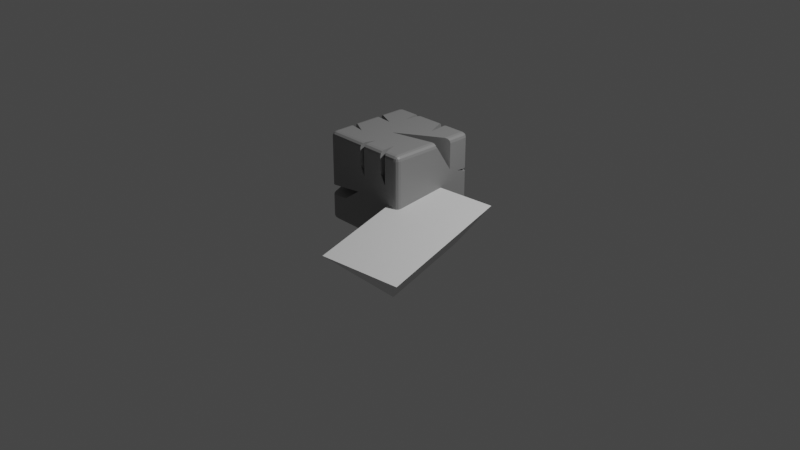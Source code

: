 # Source: brittle_block.blend  (saved by Blender 3.4.6; exported with 4.5.12 LTS)
import bpy
from mathutils import Matrix  # noqa: F401  (used for matrix-valued properties, if any)

bpy.ops.wm.read_factory_settings(use_empty=True)
scene = bpy.context.scene
scene.name = 'Scene'

# ---- collections
col_collection = bpy.data.collections.new('Collection'); scene.collection.children.link(col_collection)

# ---- materials (node trees are filled in below, after node groups)
mat_material_001 = bpy.data.materials.new('Material.001')
mat_material_001.use_transparent_shadow = False

# ---- material node trees
mat_material_001.use_nodes = True; mat_material_001.node_tree.nodes.clear()
_N = mat_material_001.node_tree.nodes; _L = mat_material_001.node_tree.links
n0 = _N.new('ShaderNodeBsdfPrincipled'); n0.name = 'Principled BSDF'; n0.location = (10, 300)
n0.distribution = 'GGX'
n0.subsurface_method = 'RANDOM_WALK_SKIN'
n0.inputs[0].default_value = (0.2738, 0.2738, 0.2738, 1.0)
n0.inputs[3].default_value = 1.45
n0.inputs[27].default_value = (0.0, 0.0, 0.0, 1.0)
n0.inputs[28].default_value = 1.0
n1 = _N.new('ShaderNodeOutputMaterial'); n1.name = 'Material Output'; n1.location = (300, 300)
_L.new(n0.outputs[0], n1.inputs[0])
n1.is_active_output = True

# ---- world
world_world = bpy.data.worlds.new('World'); scene.world = world_world
world_world.use_nodes = True; world_world.node_tree.nodes.clear()
_N = world_world.node_tree.nodes; _L = world_world.node_tree.links
n0 = _N.new('ShaderNodeOutputWorld'); n0.name = 'World Output'; n0.location = (300, 300)
n1 = _N.new('ShaderNodeBackground'); n1.name = 'Background'; n1.location = (10, 300)
n1.inputs[0].default_value = (0.05088, 0.05088, 0.05088, 1.0)
_L.new(n1.outputs[0], n0.inputs[0])
n0.is_active_output = True
world_world.color = (0.05088, 0.05088, 0.05088)
world_world.use_sun_shadow = False
world_world.sun_shadow_jitter_overblur = 0.0

# ---- cameras
cam_camera = bpy.data.cameras.new('Camera')
cam_camera.clip_end = 100.0
cam_camera.ortho_scale = 7.314

# ---- lights
light_light = bpy.data.lights.new('Light', 'POINT')
light_light.transmission_factor = 0.0
light_light.energy = 1000.0
light_light.shadow_soft_size = 0.1
light_light.shadow_maximum_resolution = 0.006
light_light.use_absolute_resolution = True

# ---- meshes
me_cube_001 = bpy.data.meshes.new('Cube.001')
me_cube_001.from_pydata([(-0.425, -0.425, -0.475), (-0.425, -0.475, -0.425), (0.2372, 0.06441, 0.006505), (0.3043, 0.3592, 0.1276), (0.2411, -0.2992, 0.1364), (-0.2538, 0.2093, -0.06122), (-0.3807, -0.1203, -0.2652), (-0.07066, -0.1504, -0.03432), (0.02343, -0.3249, 0.1364), (0.215, 0.2323, 0.1364), (-0.02101, -0.06848, 0.1364), (-0.268, -0.25, 0.1534), (-0.1902, 0.2581, 0.1364), (-0.2497, 0.1016, 0.1364), (-0.475, -0.425, -0.425), (-0.425, -0.45, -0.4683), (-0.45, -0.425, -0.4683), (-0.4489, -0.4489, -0.4618), (-0.45, -0.4683, -0.425), (-0.425, -0.4683, -0.45), (-0.4489, -0.4618, -0.4489), (-0.4683, -0.425, -0.45), (-0.4683, -0.45, -0.425), (-0.4618, -0.4489, -0.4489), (-0.425, -0.475, 0.425), (-0.425, -0.425, 0.475), (-0.475, -0.425, 0.425), (-0.425, -0.4683, 0.45), (-0.45, -0.4683, 0.425), (-0.4489, -0.4618, 0.4489), (-0.45, -0.425, 0.4683), (-0.425, -0.45, 0.4683), (-0.4489, -0.4489, 0.4618), (-0.4683, -0.45, 0.425), (-0.4683, -0.425, 0.45), (-0.4618, -0.4489, 0.4489), (-0.425, 0.425, -0.475), (-0.475, 0.425, -0.425), (-0.425, 0.475, -0.425), (-0.45, 0.425, -0.4683), (-0.425, 0.45, -0.4683), (-0.4489, 0.4489, -0.4618), (-0.4683, 0.425, -0.45), (-0.4618, 0.4489, -0.4489), (-0.425, 0.4683, -0.45), (-0.4489, 0.4618, -0.4489), (-0.425, 0.425, 0.475), (-0.425, 0.475, 0.425), (-0.475, 0.425, 0.425), (-0.425, 0.45, 0.4683), (-0.45, 0.425, 0.4683), (-0.4489, 0.4489, 0.4618), (-0.45, 0.4683, 0.425), (-0.425, 0.4683, 0.45), (-0.4489, 0.4618, 0.4489), (-0.4683, 0.425, 0.45), (-0.4683, 0.45, 0.425), (-0.4618, 0.4489, 0.4489), (0.425, -0.425, -0.475), (0.475, -0.425, -0.425), (0.425, -0.475, -0.425), (0.45, -0.425, -0.4683), (0.425, -0.45, -0.4683), (0.4489, -0.4489, -0.4618), (0.4683, -0.45, -0.425), (0.4683, -0.425, -0.45), (0.4618, -0.4489, -0.4489), (0.425, -0.4683, -0.45), (0.45, -0.4683, -0.425), (0.4489, -0.4618, -0.4489), (0.425, -0.425, 0.475), (0.425, -0.475, 0.425), (0.475, -0.425, 0.425), (0.425, -0.45, 0.4683), (0.45, -0.425, 0.4683), (0.4489, -0.4489, 0.4618), (0.45, -0.4683, 0.425), (0.425, -0.4683, 0.45), (0.4489, -0.4618, 0.4489), (0.4683, -0.425, 0.45), (0.4683, -0.45, 0.425), (0.4618, -0.4489, 0.4489), (0.425, 0.425, -0.475), (0.425, 0.475, -0.425), (0.475, 0.425, -0.425), (0.425, 0.45, -0.4683), (0.45, 0.425, -0.4683), (0.4489, 0.4489, -0.4618), (0.45, 0.4683, -0.425), (0.425, 0.4683, -0.45), (0.4489, 0.4618, -0.4489), (0.4683, 0.425, -0.45), (0.4683, 0.45, -0.425), (0.4618, 0.4489, -0.4489), (0.425, 0.425, 0.475), (0.475, 0.425, 0.425), (0.425, 0.475, 0.425), (0.45, 0.425, 0.4683), (0.425, 0.45, 0.4683), (0.4489, 0.4489, 0.4618), (0.4683, 0.45, 0.425), (0.4683, 0.425, 0.45), (0.4618, 0.4489, 0.4489), (0.425, 0.4683, 0.45), (0.45, 0.4683, 0.425), (0.4489, 0.4618, 0.4489), (-0.268, -0.25, 0.475), (-0.425, -0.2244, 0.475), (-0.425, -0.1669, 0.475), (-0.475, -0.2162, 0.1591), (-0.475, -0.1404, 0.425), (-0.475, -0.1404, 0.2944), (-0.475, -0.2162, 0.425), (-0.45, -0.2203, 0.4683), (-0.45, -0.1536, 0.4683), (-0.4683, -0.2173, 0.45), (-0.4683, -0.1439, 0.45), (-0.2497, 0.1016, 0.475), (-0.425, 0.118, 0.475), (-0.425, 0.1795, 0.475), (-0.475, 0.1226, 0.1426), (-0.475, 0.1226, 0.425), (-0.475, 0.2017, 0.425), (-0.475, 0.2017, 0.2847), (-0.45, 0.1203, 0.4683), (-0.45, 0.1906, 0.4683), (-0.4683, 0.122, 0.45), (-0.4683, 0.1987, 0.45), (-0.1668, 0.425, 0.475), (-0.1902, 0.2581, 0.475), (-0.2215, 0.425, 0.475), (-0.2309, 0.475, 0.1424), (-0.1598, 0.475, 0.425), (-0.1598, 0.475, 0.2682), (-0.2309, 0.475, 0.425), (-0.2262, 0.45, 0.4683), (-0.1633, 0.45, 0.4683), (-0.2297, 0.4683, 0.45), (-0.1607, 0.4683, 0.45), (0.129, 0.425, 0.475), (0.1967, 0.425, 0.475), (0.215, 0.2323, 0.475), (0.1067, 0.475, 0.1437), (0.1067, 0.475, 0.425), (0.192, 0.475, 0.2831), (0.192, 0.475, 0.425), (0.1179, 0.45, 0.4683), (0.1944, 0.45, 0.4683), (0.1097, 0.4683, 0.45), (0.1926, 0.4683, 0.45), (0.475, 0.05201, 0.425), (0.475, 0.2303, 0.1523), (0.475, 0.2303, 0.425), (0.425, 0.02984, 0.475), (0.425, 0.2001, 0.475), (-0.02101, -0.06848, 0.475), (0.45, 0.03535, 0.4683), (0.45, 0.2152, 0.4683), (0.4683, 0.03939, 0.45), (0.4683, 0.2262, 0.45), (0.4711, 0.04, 0.4396), (0.2482, -0.475, 0.2423), (0.2482, -0.475, 0.425), (0.3084, -0.475, 0.1415), (0.3084, -0.475, 0.425), (0.2462, -0.425, 0.475), (0.2892, -0.425, 0.475), (0.2411, -0.2992, 0.475), (0.2472, -0.45, 0.4683), (0.2988, -0.45, 0.4683), (0.2479, -0.4683, 0.45), (0.3058, -0.4683, 0.45), (-0.03494, -0.475, 0.2333), (-0.03494, -0.475, 0.425), (0.01654, -0.475, 0.425), (0.01654, -0.475, 0.1405), (-0.01549, -0.425, 0.475), (0.01884, -0.425, 0.475), (0.02343, -0.3249, 0.475), (-0.0252, -0.45, 0.4683), (0.01769, -0.45, 0.4683), (-0.03234, -0.4683, 0.45), (0.01685, -0.4683, 0.45), (-0.07781, -0.475, -0.05013), (-0.2645, -0.475, -0.1837), (-0.425, -0.475, -0.2021), (-0.425, -0.475, -0.09), (-0.475, -0.425, -0.1883), (-0.475, -0.425, -0.09343), (-0.475, -0.1504, -0.08074), (-0.45, -0.4683, -0.2023), (-0.45, -0.4683, -0.09255), (-0.4683, -0.45, -0.1973), (-0.4683, -0.45, -0.09381), (-0.475, -0.08664, -0.2701), (-0.475, -0.01095, -0.3223), (-0.475, 0.425, -0.4236), (-0.475, 0.425, -0.3333), (-0.1827, 0.475, -0.3373), (-0.425, 0.475, -0.4185), (-0.425, 0.475, -0.3391), (-0.4724, 0.4345, -0.425), (-0.4678, 0.4499, -0.427), (-0.45, 0.4682, -0.4253), (-0.4488, 0.4686, -0.425), (-0.45, 0.4683, -0.3385), (-0.4683, 0.45, -0.3363), (-0.475, 0.2883, -0.07266), (-0.475, 0.425, -0.1669), (-0.475, 0.425, -0.08955), (-0.425, 0.475, -0.1804), (-0.425, 0.475, -0.09535), (-0.1654, 0.475, -0.09338), (-0.45, 0.4683, -0.1872), (-0.45, 0.4683, -0.09471), (-0.4645, 0.4537, -0.1887), (-0.4683, 0.45, -0.1854), (-0.4683, 0.45, -0.09258), (0.475, 0.3357, 0.1078), (0.475, 0.425, 0.07454), (0.475, 0.425, 0.1051), (0.3229, 0.475, 0.1219), (0.397, 0.475, 0.06897), (0.425, 0.475, 0.06429), (0.425, 0.475, 0.1096), (0.4683, 0.45, 0.06637), (0.4683, 0.45, 0.1051), (0.45, 0.4683, 0.06261), (0.45, 0.4683, 0.1068), (0.425, -0.475, -0.08998), (0.425, -0.475, -0.06214), (0.3429, -0.475, -0.05661), (0.475, -0.02102, -0.0933), (0.475, -0.425, -0.1084), (0.475, -0.425, -0.06032), (0.475, 0.1056, -0.00525), (0.45, -0.4683, -0.09988), (0.45, -0.4683, -0.06313), (0.4683, -0.45, -0.1066), (0.4683, -0.45, -0.06246)], [], [(230, 71, 164, 163, 161, 162, 174, 175, 172, 173, 24, 186, 183, 184, 185, 1, 60, 229, 231), (218, 220, 95, 152, 151, 150, 72, 234, 235, 232, 233, 59, 84, 219), (129, 130, 46, 119, 117, 118, 108, 106, 107, 25, 176, 178, 177, 165, 167, 166, 70, 153, 155, 154, 94, 140, 141, 139, 128), (189, 188, 26, 112, 109, 111, 110, 121, 120, 123, 122, 48, 209, 207, 208, 197, 194, 195, 196, 37, 14, 187), (212, 211, 47, 134, 131, 133, 132, 143, 142, 144, 145, 96, 224, 221, 222, 223, 83, 38, 199, 198, 200, 210), (0, 15, 17, 16), (15, 19, 20, 17), (1, 18, 20, 19), (18, 22, 23, 20), (14, 21, 23, 22), (21, 16, 17, 23), (17, 20, 23), (24, 27, 29, 28), (27, 31, 32, 29), (25, 30, 32, 31), (30, 34, 35, 32), (26, 33, 35, 34), (33, 28, 29, 35), (29, 32, 35), (36, 39, 41, 40), (39, 42, 43, 41), (202, 43, 42, 37, 201), (45, 43, 202, 203), (203, 204, 38, 44, 45), (44, 40, 41, 45), (43, 45, 41), (46, 49, 51, 50), (49, 53, 54, 51), (47, 52, 54, 53), (52, 56, 57, 54), (48, 55, 57, 56), (55, 50, 51, 57), (51, 54, 57), (58, 61, 63, 62), (61, 65, 66, 63), (59, 64, 66, 65), (64, 68, 69, 66), (60, 67, 69, 68), (67, 62, 63, 69), (63, 66, 69), (70, 73, 75, 74), (73, 77, 78, 75), (71, 76, 78, 77), (76, 80, 81, 78), (72, 79, 81, 80), (79, 74, 75, 81), (75, 78, 81), (82, 85, 87, 86), (85, 89, 90, 87), (83, 88, 90, 89), (88, 92, 93, 90), (84, 91, 93, 92), (91, 86, 87, 93), (87, 90, 93), (94, 97, 99, 98), (97, 101, 102, 99), (95, 100, 102, 101), (100, 104, 105, 102), (96, 103, 105, 104), (103, 98, 99, 105), (99, 102, 105), (36, 0, 16, 39), (39, 16, 21, 42), (42, 21, 14, 37), (186, 24, 28, 191), (190, 18, 1, 185), (191, 28, 33, 193), (192, 22, 18, 190), (193, 33, 26, 188), (14, 22, 192, 187), (119, 46, 50, 125), (124, 114, 108, 118), (113, 30, 25, 107), (125, 50, 55, 127), (126, 116, 114, 124), (115, 34, 30, 113), (127, 55, 48, 122), (121, 110, 116, 126), (112, 26, 34, 115), (38, 204, 199), (214, 52, 47, 211), (200, 205, 213, 210), (215, 213, 205, 206, 216), (52, 214, 217, 56), (201, 37, 196), (206, 197, 208, 216), (56, 217, 209, 48), (82, 36, 40, 85), (85, 40, 44, 89), (89, 44, 38, 83), (94, 98, 147, 140), (136, 128, 139, 146), (49, 46, 130, 135), (98, 103, 149, 147), (138, 136, 146, 148), (53, 49, 135, 137), (149, 103, 96, 145), (138, 148, 143, 132), (53, 137, 134, 47), (219, 84, 92, 225), (226, 100, 95, 220), (92, 88, 227, 225), (100, 226, 228, 104), (88, 83, 223, 227), (104, 228, 224, 96), (58, 82, 86, 61), (61, 86, 91, 65), (65, 91, 84, 59), (153, 70, 74, 156), (157, 97, 94, 154), (156, 74, 79, 158), (159, 101, 97, 157), (160, 158, 79, 72, 150), (95, 101, 159, 152), (229, 60, 68, 236), (237, 76, 71, 230), (236, 68, 64, 238), (239, 80, 76, 237), (238, 64, 59, 233), (234, 72, 80, 239), (0, 58, 62, 15), (15, 62, 67, 19), (19, 67, 60, 1), (168, 165, 177, 180), (25, 31, 179, 176), (73, 70, 166, 169), (170, 168, 180, 182), (31, 27, 181, 179), (77, 73, 169, 171), (27, 24, 173, 181), (174, 162, 170, 182), (71, 77, 171, 164), (36, 82, 58, 0), (116, 110, 111, 11, 106, 108, 114), (113, 107, 106, 11, 109, 112, 115), (111, 109, 11), (127, 122, 123, 13, 117, 119, 125), (124, 118, 117, 13, 120, 121, 126), (123, 120, 13), (138, 132, 133, 12, 129, 128, 136), (137, 135, 130, 129, 12, 131, 134), (12, 133, 131), (147, 149, 145, 144, 9, 141, 140), (146, 139, 141, 9, 142, 143, 148), (9, 144, 142), (160, 10, 155, 153, 156, 158), (157, 154, 155, 10, 151, 152, 159), (151, 10, 160, 150), (168, 170, 162, 161, 4, 167, 165), (171, 169, 166, 167, 4, 163, 164), (161, 163, 4), (181, 173, 172, 8, 178, 176, 179), (180, 177, 178, 8, 175, 174, 182), (172, 175, 8), (190, 185, 184, 7, 189, 187, 192), (191, 193, 188, 189, 7, 183, 186), (183, 7, 184), (202, 201, 196, 195, 6, 198, 199, 204, 203), (206, 205, 200, 198, 6, 194, 197), (195, 194, 6), (215, 5, 212, 210, 213), (214, 211, 212, 5, 207, 209, 217), (215, 216, 208, 207, 5), (227, 223, 222, 3, 218, 219, 225), (220, 218, 3, 221, 224, 228, 226), (221, 3, 222), (2, 231, 229, 236, 238, 233, 232), (237, 230, 231, 2, 235, 234, 239), (2, 232, 235)])
me_cube_001.polygons.foreach_set('material_index', [0, 0, 0, 0, 0, 0, 0, 0, 0, 0, 0, 0, 0, 0, 0, 0, 0, 0, 0, 0, 0, 0, 0, 0, 0, 0, 0, 0, 0, 0, 0, 0, 0, 0, 0, 0, 0, 0, 0, 0, 0, 0, 0, 0, 0, 0, 0, 0, 0, 0, 0, 0, 0, 0, 0, 0, 0, 0, 0, 0, 0, 0, 0, 0, 0, 0, 0, 0, 0, 0, 0, 0, 0, 0, 0, 0, 0, 0, 0, 0, 0, 0, 0, 0, 0, 0, 0, 0, 0, 0, 0, 0, 0, 0, 0, 0, 0, 0, 0, 0, 0, 0, 0, 0, 0, 0, 0, 0, 0, 0, 0, 0, 0, 0, 0, 0, 0, 0, 0, 0, 0, 0, 0, 0, 0, 0, 0, 0, 0, 0, 0, 0, 0, 568, 568, 568, 568, 568, 568, 568, 568, 568, 568, 568, 568, 568, 568, 568, 568, 568, 568, 568, 568, 568, 568, 568, 568, 568, 568, 568, 568, 568, 568, 568, 568, 568, 568, 568, 568])
_uv = me_cube_001.uv_layers.new(name='UVMap')
_uv.uv.foreach_set('vector', [0.4836, 0.7632, 0.6118, 0.7632, 0.6118, 0.7938, 0.5372, 0.7938, 0.5638, 0.8097, 0.6118, 0.8097, 0.6118, 0.8706, 0.537, 0.8706, 0.5614, 0.8842, 0.6118, 0.8842, 0.6118, 0.9868, 0.4763, 0.9868, 0.4868, 0.8955, 0.4517, 0.9446, 0.4468, 0.9868, 0.3882, 0.9868, 0.3882, 0.7632, 0.4763, 0.7632, 0.4851, 0.7848, 0.5284, 0.5367, 0.5277, 0.5132, 0.6118, 0.5132, 0.6118, 0.5644, 0.5401, 0.5644, 0.6118, 0.6113, 0.6118, 0.7368, 0.4841, 0.7368, 0.4986, 0.5972, 0.4754, 0.6305, 0.4715, 0.7368, 0.3882, 0.7368, 0.3882, 0.5132, 0.5196, 0.5132, 0.8, 0.5571, 0.8083, 0.5132, 0.8618, 0.5132, 0.8618, 0.5778, 0.8157, 0.5983, 0.8618, 0.594, 0.8618, 0.6689, 0.8205, 0.6908, 0.8618, 0.684, 0.8618, 0.7368, 0.7541, 0.7368, 0.7438, 0.7105, 0.745, 0.7368, 0.6852, 0.7368, 0.6866, 0.7037, 0.6739, 0.7368, 0.6382, 0.7368, 0.6382, 0.6171, 0.7555, 0.643, 0.6382, 0.5723, 0.6382, 0.5132, 0.6982, 0.5132, 0.6934, 0.5639, 0.7161, 0.5132, 0.7939, 0.5132, 0.4788, 0.08542, 0.4754, 0.01316, 0.6118, 0.01316, 0.6118, 0.06811, 0.5419, 0.06811, 0.5775, 0.08806, 0.6118, 0.08806, 0.6118, 0.1573, 0.5375, 0.1573, 0.5749, 0.1781, 0.6118, 0.1781, 0.6118, 0.2368, 0.4764, 0.2368, 0.4809, 0.2009, 0.4561, 0.2368, 0.4123, 0.2368, 0.4289, 0.1022, 0.4152, 0.1221, 0.3885, 0.2368, 0.3882, 0.2368, 0.3882, 0.01316, 0.4505, 0.01316, 0.4754, 0.3315, 0.4749, 0.2632, 0.6118, 0.2632, 0.6118, 0.3142, 0.5375, 0.3142, 0.5706, 0.333, 0.6118, 0.333, 0.6118, 0.4031, 0.5378, 0.4031, 0.5745, 0.4255, 0.6118, 0.4255, 0.6118, 0.4868, 0.5288, 0.4868, 0.5321, 0.46, 0.5181, 0.4795, 0.5169, 0.4868, 0.3882, 0.4868, 0.3882, 0.2632, 0.3899, 0.2632, 0.4112, 0.3269, 0.4108, 0.2632, 0.4525, 0.2632, 0.1382, 0.7368, 0.1382, 0.7434, 0.1319, 0.7431, 0.1316, 0.7368, 0.1382, 0.7434, 0.1382, 0.75, 0.1319, 0.75, 0.1319, 0.7431, 0.3882, 0.9868, 0.3882, 1.0, 0.375, 0.9931, 0.375, 0.9868, 0.3882, 0.0, 0.3882, 0.006588, 0.375, 0.006866, 0.375, 0.0, 0.3882, 0.01316, 0.375, 0.01316, 0.375, 0.006866, 0.3882, 0.006588, 0.125, 0.7368, 0.1316, 0.7368, 0.1319, 0.7431, 0.125, 0.7431, 0.1319, 0.7431, 0.1319, 0.75, 0.125, 0.7431, 0.6118, 0.9868, 0.6184, 0.9868, 0.6181, 1.0, 0.6118, 1.0, 0.6184, 0.9868, 0.625, 0.9868, 0.625, 1.0, 0.6181, 1.0, 0.8618, 0.7368, 0.875, 0.7368, 0.875, 0.7431, 0.8618, 0.75, 0.625, 0.01316, 0.6184, 0.01316, 0.6181, 0.006866, 0.625, 0.006866, 0.6118, 0.01316, 0.6118, 0.006588, 0.6181, 0.006866, 0.6184, 0.01316, 0.6118, 0.006588, 0.6118, 0.0, 0.6181, 0.0, 0.6181, 0.006866, 0.6181, 0.0, 0.625, 0.006866, 0.6181, 0.006866, 0.1382, 0.5132, 0.1316, 0.5132, 0.1319, 0.5069, 0.1382, 0.5066, 0.1316, 0.5132, 0.125, 0.5132, 0.125, 0.5069, 0.1319, 0.5069, 0.3871, 0.2434, 0.375, 0.2431, 0.375, 0.2368, 0.3882, 0.2368, 0.3882, 0.2394, 0.375, 0.2569, 0.375, 0.2431, 0.3871, 0.2434, 0.388, 0.2566, 0.388, 0.2566, 0.3882, 0.2569, 0.3882, 0.2632, 0.375, 0.2632, 0.375, 0.2569, 0.1382, 0.5, 0.1382, 0.5066, 0.1319, 0.5069, 0.1319, 0.5, 0.125, 0.5069, 0.1319, 0.5, 0.1319, 0.5069, 0.8618, 0.5132, 0.8618, 0.5, 0.875, 0.5069, 0.875, 0.5132, 0.625, 0.2632, 0.6184, 0.2632, 0.6181, 0.2569, 0.625, 0.25, 0.6118, 0.2632, 0.6118, 0.2566, 0.6181, 0.2569, 0.6184, 0.2632, 0.6118, 0.2566, 0.6118, 0.2434, 0.6181, 0.2431, 0.6181, 0.2569, 0.6118, 0.2368, 0.6184, 0.2368, 0.6181, 0.2431, 0.6118, 0.2434, 0.6184, 0.2368, 0.625, 0.2368, 0.625, 0.2431, 0.6181, 0.2431, 0.625, 0.2431, 0.6181, 0.2465, 0.6181, 0.2431, 0.3618, 0.7368, 0.3684, 0.7368, 0.3681, 0.7431, 0.3618, 0.7434, 0.3684, 0.7368, 0.3816, 0.7368, 0.3819, 0.7431, 0.3681, 0.7431, 0.3882, 0.7368, 0.3882, 0.7434, 0.3819, 0.7431, 0.3816, 0.7368, 0.3882, 0.7434, 0.3882, 0.7566, 0.375, 0.7569, 0.3819, 0.7431, 0.3882, 0.7632, 0.375, 0.7632, 0.375, 0.7569, 0.3882, 0.7566, 0.3618, 0.75, 0.3618, 0.7434, 0.3681, 0.7431, 0.3681, 0.75, 0.3681, 0.7431, 0.3715, 0.7431, 0.3681, 0.75, 0.6382, 0.7368, 0.6382, 0.75, 0.6319, 0.75, 0.6316, 0.7368, 0.625, 0.7632, 0.6184, 0.7632, 0.6181, 0.7569, 0.625, 0.7569, 0.6118, 0.7632, 0.6118, 0.7566, 0.6181, 0.7569, 0.6184, 0.7632, 0.6118, 0.7566, 0.6118, 0.7434, 0.6181, 0.7431, 0.6181, 0.7569, 0.6118, 0.7368, 0.6184, 0.7368, 0.6181, 0.7431, 0.6118, 0.7434, 0.6184, 0.7368, 0.6316, 0.7368, 0.6319, 0.75, 0.6181, 0.7431, 0.625, 0.7569, 0.6181, 0.7569, 0.6181, 0.7535, 0.3618, 0.5132, 0.3618, 0.5066, 0.3681, 0.5069, 0.3684, 0.5132, 0.3618, 0.5066, 0.3618, 0.5, 0.3681, 0.5, 0.3681, 0.5069, 0.3882, 0.4868, 0.3882, 0.4934, 0.375, 0.4931, 0.375, 0.4868, 0.3882, 0.4934, 0.3882, 0.5066, 0.3819, 0.5069, 0.375, 0.4931, 0.3882, 0.5132, 0.3816, 0.5132, 0.3819, 0.5069, 0.3882, 0.5066, 0.3816, 0.5132, 0.3684, 0.5132, 0.3681, 0.5069, 0.3819, 0.5069, 0.3681, 0.5069, 0.3681, 0.5, 0.3715, 0.5069, 0.6382, 0.5132, 0.6316, 0.5132, 0.6319, 0.5, 0.6382, 0.5, 0.6316, 0.5132, 0.6184, 0.5132, 0.6181, 0.5069, 0.6319, 0.5, 0.6118, 0.5132, 0.6118, 0.5066, 0.6181, 0.5069, 0.6184, 0.5132, 0.6118, 0.5066, 0.6118, 0.4934, 0.6181, 0.4931, 0.6181, 0.5069, 0.6118, 0.4868, 0.6184, 0.4868, 0.6181, 0.4931, 0.6118, 0.4934, 0.6184, 0.4868, 0.625, 0.4868, 0.625, 0.4931, 0.6181, 0.4931, 0.625, 0.4931, 0.6181, 0.4965, 0.6181, 0.4931, 0.1382, 0.5132, 0.1382, 0.7368, 0.1316, 0.7368, 0.1316, 0.5132, 0.1316, 0.5132, 0.1316, 0.7368, 0.125, 0.7368, 0.125, 0.5132, 0.375, 0.2368, 0.375, 0.01316, 0.3882, 0.01316, 0.3882, 0.2368, 0.4763, 0.9868, 0.6118, 0.9868, 0.6118, 1.0, 0.4756, 1.0, 0.4468, 1.0, 0.3882, 1.0, 0.3882, 0.9868, 0.4468, 0.9868, 0.4756, 0.0, 0.6118, 0.0, 0.6118, 0.006588, 0.4753, 0.006588, 0.4481, 0.006588, 0.3882, 0.006588, 0.3882, 0.0, 0.4468, 0.0, 0.4753, 0.006588, 0.6118, 0.006588, 0.6118, 0.01316, 0.4754, 0.01316, 0.3882, 0.01316, 0.3882, 0.006588, 0.4481, 0.006588, 0.4505, 0.01316, 0.8618, 0.5778, 0.8618, 0.5132, 0.875, 0.5132, 0.875, 0.5748, 0.875, 0.5933, 0.875, 0.6654, 0.8618, 0.6689, 0.8618, 0.594, 0.875, 0.683, 0.875, 0.7368, 0.8618, 0.7368, 0.8618, 0.684, 0.625, 0.1752, 0.625, 0.2368, 0.6184, 0.2368, 0.6184, 0.1773, 0.6184, 0.1571, 0.6184, 0.08713, 0.625, 0.08457, 0.625, 0.1567, 0.6184, 0.06782, 0.6184, 0.01316, 0.625, 0.01316, 0.625, 0.06703, 0.6184, 0.1773, 0.6184, 0.2368, 0.6118, 0.2368, 0.6118, 0.1781, 0.6118, 0.1573, 0.6118, 0.08806, 0.6184, 0.08713, 0.6184, 0.1571, 0.6118, 0.06811, 0.6118, 0.01316, 0.6184, 0.01316, 0.6184, 0.06782, 0.3882, 0.2632, 0.3882, 0.2569, 0.3899, 0.2632, 0.4751, 0.2566, 0.6118, 0.2566, 0.6118, 0.2632, 0.4749, 0.2632, 0.4108, 0.2632, 0.4109, 0.2566, 0.4507, 0.2566, 0.4525, 0.2632, 0.4503, 0.2461, 0.4507, 0.2566, 0.4109, 0.2566, 0.4115, 0.2434, 0.4512, 0.2434, 0.6118, 0.2566, 0.4751, 0.2566, 0.4756, 0.2434, 0.6118, 0.2434, 0.3882, 0.2394, 0.3882, 0.2368, 0.3885, 0.2368, 0.4115, 0.2434, 0.4123, 0.2368, 0.4561, 0.2368, 0.4512, 0.2434, 0.6118, 0.2434, 0.4756, 0.2434, 0.4764, 0.2368, 0.6118, 0.2368, 0.3618, 0.5132, 0.1382, 0.5132, 0.1382, 0.5066, 0.3618, 0.5066, 0.3618, 0.5066, 0.1382, 0.5066, 0.1382, 0.5, 0.3618, 0.5, 0.375, 0.4868, 0.375, 0.2632, 0.3882, 0.2632, 0.3882, 0.4868, 0.6382, 0.5132, 0.6382, 0.5, 0.6989, 0.5, 0.6982, 0.5132, 0.793, 0.5, 0.7939, 0.5132, 0.7161, 0.5132, 0.719, 0.5, 0.8618, 0.5, 0.8618, 0.5132, 0.8083, 0.5132, 0.8095, 0.5, 0.625, 0.4868, 0.6184, 0.4868, 0.6184, 0.4257, 0.625, 0.4261, 0.6184, 0.3327, 0.625, 0.332, 0.625, 0.406, 0.6184, 0.4039, 0.6184, 0.2632, 0.625, 0.2632, 0.625, 0.3155, 0.6184, 0.3146, 0.6184, 0.4257, 0.6184, 0.4868, 0.6118, 0.4868, 0.6118, 0.4255, 0.6184, 0.3327, 0.6184, 0.4039, 0.6118, 0.4031, 0.6118, 0.333, 0.6184, 0.2632, 0.6184, 0.3146, 0.6118, 0.3142, 0.6118, 0.2632, 0.5196, 0.5132, 0.3882, 0.5132, 0.3882, 0.5066, 0.5175, 0.5066, 0.5277, 0.5066, 0.6118, 0.5066, 0.6118, 0.5132, 0.5277, 0.5132, 0.3882, 0.5066, 0.3882, 0.4934, 0.5165, 0.4934, 0.5175, 0.5066, 0.6118, 0.5066, 0.5277, 0.5066, 0.5281, 0.4934, 0.6118, 0.4934, 0.3882, 0.4934, 0.3882, 0.4868, 0.5169, 0.4868, 0.5165, 0.4934, 0.6118, 0.4934, 0.5281, 0.4934, 0.5288, 0.4868, 0.6118, 0.4868, 0.3618, 0.7368, 0.3618, 0.5132, 0.3684, 0.5132, 0.3684, 0.7368, 0.3684, 0.7368, 0.3684, 0.5132, 0.3816, 0.5132, 0.3816, 0.7368, 0.3816, 0.7368, 0.3816, 0.5132, 0.3882, 0.5132, 0.3882, 0.7368, 0.6382, 0.6171, 0.6382, 0.7368, 0.6316, 0.7368, 0.6316, 0.6157, 0.6316, 0.5684, 0.6316, 0.5132, 0.6382, 0.5132, 0.6382, 0.5723, 0.6316, 0.6157, 0.6316, 0.7368, 0.6184, 0.7368, 0.6184, 0.6146, 0.6184, 0.5655, 0.6184, 0.5132, 0.6316, 0.5132, 0.6316, 0.5684, 0.6157, 0.6145, 0.6184, 0.6146, 0.6184, 0.7368, 0.6118, 0.7368, 0.6118, 0.6113, 0.6118, 0.5132, 0.6184, 0.5132, 0.6184, 0.5655, 0.6118, 0.5644, 0.4763, 0.7632, 0.3882, 0.7632, 0.3882, 0.7566, 0.4737, 0.7566, 0.4834, 0.7566, 0.6118, 0.7566, 0.6118, 0.7632, 0.4836, 0.7632, 0.4737, 0.7566, 0.3882, 0.7566, 0.3882, 0.7434, 0.4719, 0.7434, 0.4836, 0.7434, 0.6118, 0.7434, 0.6118, 0.7566, 0.4834, 0.7566, 0.4719, 0.7434, 0.3882, 0.7434, 0.3882, 0.7368, 0.4715, 0.7368, 0.4841, 0.7368, 0.6118, 0.7368, 0.6118, 0.7434, 0.4836, 0.7434, 0.1382, 0.7368, 0.3618, 0.7368, 0.3618, 0.7434, 0.1382, 0.7434, 0.1382, 0.7434, 0.3618, 0.7434, 0.3618, 0.75, 0.1382, 0.75, 0.375, 0.9868, 0.375, 0.7632, 0.3882, 0.7632, 0.3882, 0.9868, 0.685, 0.75, 0.6852, 0.7368, 0.745, 0.7368, 0.7453, 0.75, 0.8618, 0.7368, 0.8618, 0.75, 0.7566, 0.75, 0.7541, 0.7368, 0.6382, 0.75, 0.6382, 0.7368, 0.6739, 0.7368, 0.6714, 0.75, 0.6184, 0.8098, 0.625, 0.81, 0.625, 0.8703, 0.6184, 0.8706, 0.625, 0.9868, 0.6184, 0.9868, 0.6184, 0.8835, 0.625, 0.8816, 0.6184, 0.7632, 0.625, 0.7632, 0.625, 0.7964, 0.6184, 0.7945, 0.6184, 0.9868, 0.6118, 0.9868, 0.6118, 0.8842, 0.6184, 0.8835, 0.6118, 0.8706, 0.6118, 0.8097, 0.6184, 0.8098, 0.6184, 0.8706, 0.6118, 0.7632, 0.6184, 0.7632, 0.6184, 0.7945, 0.6118, 0.7938, 0.1382, 0.5132, 0.3618, 0.5132, 0.3618, 0.7368, 0.1382, 0.7368, 0.7694, 0.5566, 0.7728, 0.5463, 0.7728, 0.5, 0.6667, 0.5, 0.6667, 0.6044, 0.7472, 0.5747, 0.76, 0.5671, 0.5923, 0.6006, 0.6025, 0.603, 0.6667, 0.6044, 0.6667, 0.5, 0.5821, 0.5, 0.5821, 0.5863, 0.5848, 0.5945, 0.8916, 0.2447, 0.8524, 0.13, 0.9578, 0.13, 0.7751, 0.5601, 0.7784, 0.5499, 0.7784, 0.5, 0.6667, 0.5, 0.6667, 0.6099, 0.7536, 0.578, 0.766, 0.5705, 0.5856, 0.6059, 0.5957, 0.6083, 0.6667, 0.6099, 0.6667, 0.5, 0.5755, 0.5, 0.5755, 0.5917, 0.5782, 0.5998, 0.8882, 0.2507, 0.8441, 0.13, 0.9578, 0.13, 0.7628, 0.5619, 0.7659, 0.5522, 0.7659, 0.5, 0.6667, 0.5, 0.6667, 0.6099, 0.743, 0.5788, 0.7545, 0.5717, 0.5805, 0.5999, 0.588, 0.606, 0.5982, 0.6084, 0.6667, 0.6099, 0.6667, 0.5, 0.5777, 0.5, 0.5777, 0.5917, 0.9578, 0.13, 0.896, 0.2372, 0.8469, 0.13, 0.7658, 0.5683, 0.7741, 0.5584, 0.7772, 0.5485, 0.7772, 0.5, 0.6667, 0.5, 0.6667, 0.6099, 0.7544, 0.5754, 0.5706, 0.6056, 0.5816, 0.608, 0.6667, 0.6099, 0.6667, 0.5, 0.5595, 0.5, 0.5595, 0.5913, 0.5625, 0.5995, 0.9578, 0.13, 0.8889, 0.2493, 0.8242, 0.13, 0.895, 0.5, 0.6667, 0.5, 0.6667, 0.6099, 0.8737, 0.5231, 0.8852, 0.5151, 0.8938, 0.5044, 0.445, 0.6028, 0.4568, 0.6053, 0.6667, 0.6099, 0.6667, 0.5, 0.4333, 0.5, 0.4333, 0.5885, 0.4364, 0.5967, 0.6668, 0.13, 0.9578, 0.13, 0.8154, 0.3766, 0.8056, 0.364, 0.7351, 0.5809, 0.7434, 0.5712, 0.7464, 0.5615, 0.7464, 0.5, 0.6667, 0.5, 0.6667, 0.6099, 0.7237, 0.5877, 0.5937, 0.6002, 0.6016, 0.6063, 0.6124, 0.6087, 0.6667, 0.6099, 0.6667, 0.5, 0.5908, 0.5, 0.5908, 0.592, 0.9081, 0.2161, 0.8632, 0.13, 0.9578, 0.13, 0.7364, 0.572, 0.7396, 0.5624, 0.7396, 0.5, 0.6667, 0.5, 0.6667, 0.6099, 0.7153, 0.5892, 0.7275, 0.5818, 0.6162, 0.6066, 0.6263, 0.609, 0.6667, 0.6099, 0.6667, 0.5, 0.6061, 0.5, 0.6061, 0.5923, 0.6088, 0.6005, 0.9123, 0.2088, 0.8823, 0.13, 0.9578, 0.13, 0.8213, 0.5745, 0.8245, 0.5631, 0.8245, 0.5, 0.6667, 0.5, 0.6667, 0.6321, 0.8002, 0.5927, 0.8123, 0.5854, 0.5384, 0.6216, 0.5458, 0.6278, 0.5559, 0.6301, 0.6667, 0.6321, 0.6667, 0.5, 0.5357, 0.5, 0.5357, 0.6134, 0.7945, 0.13, 0.9578, 0.13, 0.8594, 0.3005, 0.7943, 0.6217, 0.7941, 0.6161, 0.7939, 0.6127, 0.7269, 0.5, 0.6667, 0.5, 0.6667, 0.705, 0.7785, 0.6392, 0.7885, 0.6317, 0.7889, 0.6313, 0.5605, 0.6659, 0.5652, 0.6735, 0.5739, 0.6783, 0.6667, 0.705, 0.6667, 0.5, 0.6263, 0.5, 0.5611, 0.6574, 0.9203, 0.1951, 0.9075, 0.13, 0.9578, 0.13, 0.8014, 0.5, 0.6667, 0.5, 0.6667, 0.5915, 0.7864, 0.5169, 0.7969, 0.508, 0.5586, 0.5582, 0.5673, 0.563, 0.6667, 0.5915, 0.6667, 0.5, 0.5719, 0.5, 0.5545, 0.5421, 0.5539, 0.5505, 0.8738, 0.2755, 0.8709, 0.2711, 0.8628, 0.2476, 0.8397, 0.13, 0.9578, 0.13, 0.7289, 0.5186, 0.7305, 0.509, 0.7286, 0.5, 0.6667, 0.5, 0.6667, 0.5563, 0.7097, 0.5367, 0.7213, 0.5288, 0.631, 0.5517, 0.6667, 0.5563, 0.6667, 0.5, 0.6194, 0.5, 0.6137, 0.5329, 0.615, 0.5414, 0.6213, 0.5482, 0.8989, 0.13, 0.9578, 0.13, 0.9192, 0.1969, 0.6667, 0.5, 0.6667, 0.6796, 0.7059, 0.6693, 0.7184, 0.6637, 0.7289, 0.6548, 0.7344, 0.645, 0.7721, 0.5, 0.6237, 0.6834, 0.6341, 0.6841, 0.6667, 0.6796, 0.6667, 0.5, 0.5693, 0.5, 0.6105, 0.6708, 0.615, 0.6785, 0.9578, 0.13, 0.8921, 0.2439, 0.8364, 0.13])
me_cube_001.materials.append(mat_material_001)
me_cube_001.update()
me_cylinder = bpy.data.meshes.new('Cylinder')
me_cylinder.from_pydata([(-0.217, 0.09417, -0.5979), (-0.217, 0.09417, 0.4021), (0.433, -0.25, -1.041), (0.433, -0.25, 0.5), (-0.3831, -0.1168, -1.018), (-0.3831, -0.1168, 0.5227)], [], [(0, 1, 3, 2), (2, 3, 5, 4), (3, 1, 5), (4, 5, 1, 0), (0, 2, 4)])
_uv = me_cylinder.uv_layers.new(name='UVMap')
_uv.uv.foreach_set('vector', [1.0, 0.5, 1.0, 1.0, 0.6667, 1.0, 0.6667, 0.5, 0.6667, 0.5, 0.6667, 1.0, 0.3333, 1.0, 0.3333, 0.5, 0.4578, 0.13, 0.25, 0.49, 0.04215, 0.13, 0.3333, 0.5, 0.3333, 1.0, -5.96e-08, 1.0, -5.96e-08, 0.5, 0.75, 0.49, 0.9578, 0.13, 0.5422, 0.13])
me_cylinder.update()

# ---- objects
ob_light_noimp = bpy.data.objects.new('Light-noimp', light_light)
ob_camera_noimp = bpy.data.objects.new('Camera-noimp', cam_camera)
ob_block = bpy.data.objects.new('block', me_cube_001)
ob_cylinder_noimp = bpy.data.objects.new('Cylinder-noimp', me_cylinder)

# ---- transforms, parenting, visibility, modifiers, constraints
ob_light_noimp.location = (4.076, 1.005, 5.904)
ob_light_noimp.rotation_euler = (0.6503, 0.05522, 1.866)
ob_light_noimp.lock_rotations_4d = False
ob_light_noimp.empty_display_type = 'ARROWS'
ob_light_noimp.color = (0.0, 0.0, 0.0, 0.0)
ob_light_noimp.lineart.crease_threshold = 0.0
ob_camera_noimp.location = (7.359, -6.926, 4.958)
ob_camera_noimp.rotation_euler = (1.109, 0.0, 0.8149)
ob_camera_noimp.lock_rotations_4d = False
ob_camera_noimp.empty_display_type = 'ARROWS'
ob_camera_noimp.color = (0.0, 0.0, 0.0, 0.0)
ob_camera_noimp.display_type = 'WIRE'
ob_camera_noimp.lineart.crease_threshold = 0.0
ob_block.location = (0.0, 0.0, 0.475)
ob_cylinder_noimp.location = (0.882, -0.8396, 0.1659)
ob_cylinder_noimp.rotation_euler = (-1.686, 0.1152, -2.962)
_m = ob_cylinder_noimp.modifiers.new('Boolean', 'BOOLEAN')

# ---- collection membership
col_collection.objects.link(ob_light_noimp)
col_collection.objects.link(ob_camera_noimp)
col_collection.objects.link(ob_block)
col_collection.objects.link(ob_cylinder_noimp)

# ---- scene / render settings (as saved in the file)
scene.camera = ob_camera_noimp
scene.frame_start = 1; scene.frame_end = 250; scene.frame_set(1)
scene.render.engine = 'BLENDER_EEVEE_NEXT'
scene.cycles.sampling_pattern = 'TABULATED_SOBOL'
scene.cycles.use_light_tree = False
scene.view_settings.view_transform = 'Filmic'
bpy.context.view_layer.update()
